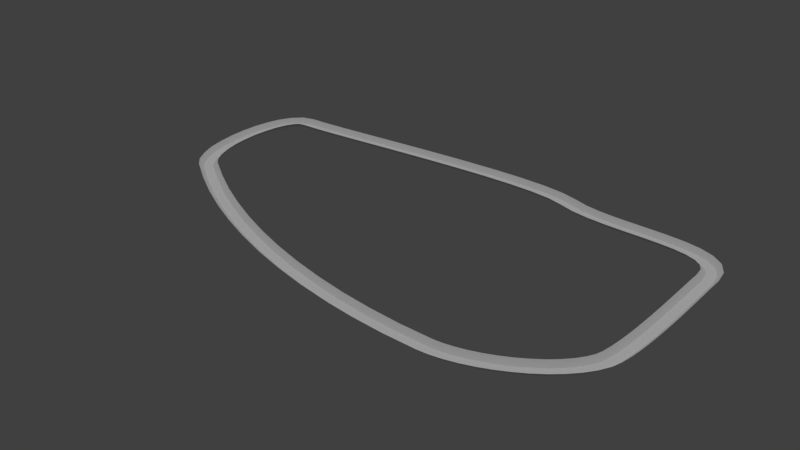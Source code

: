 # Source: newtrack2.blend  (saved by Blender 2.78.0; exported with 4.5.12 LTS)
import bpy
from mathutils import Matrix  # noqa: F401  (used for matrix-valued properties, if any)

bpy.ops.wm.read_factory_settings(use_empty=True)
scene = bpy.context.scene
scene.name = 'Scene'

# ---- collections
col_collection_1 = bpy.data.collections.new('Collection 1'); scene.collection.children.link(col_collection_1)
col_collection_2 = bpy.data.collections.new('Collection 2'); scene.collection.children.link(col_collection_2)
col_collection_2.hide_render = True
col_collection_2.hide_viewport = True
col_collection_3 = bpy.data.collections.new('Collection 3'); scene.collection.children.link(col_collection_3)
col_collection_3.hide_render = True
col_collection_3.hide_viewport = True

# ---- materials (node trees are filled in below, after node groups)
mat_material = bpy.data.materials.new('Material')
mat_material.alpha_threshold = 0.0
mat_material.use_transparent_shadow = False
mat_material.roughness = 0.5
mat_material.specular_intensity = 1.0

# ---- material node trees

# ---- world
world_world = bpy.data.worlds.new('World'); scene.world = world_world
world_world.color = (0.05088, 0.05088, 0.05088)
world_world.use_sun_shadow = False
world_world.sun_shadow_jitter_overblur = 0.0
world_world.cycles.sampling_method = 'MANUAL'

# ---- lights
light_hemi = bpy.data.lights.new('Hemi', 'SUN')
light_hemi.transmission_factor = 0.0
light_hemi.angle = 0.1993
light_hemi.energy = 1.0
light_hemi.shadow_buffer_clip_start = 0.5
light_hemi.shadow_soft_size = 0.1
light_hemi.shadow_cascade_max_distance = 1000.0

# ---- meshes
me_mesh = bpy.data.meshes.new('Mesh')
me_mesh.from_pydata([(0.005859, 0.154, 9.313e-10), (-0.01406, 0.1522, 1.863e-09), (0.0006776, 0.185, 0.0), (-0.01806, 0.178, 1.863e-09), (-0.01434, 0.2093, 0.0), (-0.029, 0.1956, 0.0), (-0.03716, 0.226, 3.725e-09), (-0.04656, 0.2083, 1.863e-09), (-0.06548, 0.2363, 0.0), (-0.0707, 0.217, 9.313e-10), (-0.09789, 0.2422, 9.313e-10), (-0.1005, 0.2224, 0.0), (-0.1334, 0.245, 3.725e-09), (-0.1345, 0.2251, -1.863e-09), (-0.171, 0.2462, 1.863e-09), (-0.1714, 0.2262, 1.863e-09), (-0.2095, 0.2467, 9.313e-10), (-0.21, 0.2267, 0.0), (-0.248, 0.2479, 9.313e-10), (-0.2491, 0.228, 9.313e-10), (-0.285, 0.2509, 1.863e-09), (-0.2874, 0.231, 1.863e-09), (-0.3194, 0.2566, 0.0), (-0.324, 0.2371, 1.863e-09), (-0.351, 0.2665, 1.863e-09), (-0.3565, 0.2473, -1.863e-09), (-0.3869, 0.276, 1.863e-09), (-0.3906, 0.2564, 1.863e-09), (-0.4352, 0.2813, 1.863e-09), (-0.4365, 0.2613, 1.863e-09), (-0.4927, 0.2829, 0.0), (-0.4928, 0.2629, 0.0), (-0.5574, 0.2816, 0.0), (-0.5566, 0.2616, 2.794e-09), (-0.6268, 0.278, 1.863e-09), (-0.6256, 0.258, 0.0), (-0.6988, 0.2728, 3.725e-09), (-0.6973, 0.2528, -1.863e-09), (-0.7709, 0.2666, 2.794e-09), (-0.7692, 0.2467, 0.0), (-0.8408, 0.2601, 9.313e-10), (-0.8389, 0.2402, 0.0), (-0.906, 0.2539, -9.313e-10), (-0.9042, 0.234, 3.725e-09), (-0.9641, 0.2487, 1.863e-09), (-0.9625, 0.2288, 1.863e-09), (-1.013, 0.2451, 1.863e-09), (-1.012, 0.2252, 0.0), (-1.051, 0.2437, 0.0), (-1.048, 0.2239, 1.863e-09), (-1.072, 0.2375, 1.863e-09), (-1.062, 0.2201, 2.794e-09), (-1.089, 0.2209, 1.863e-09), (-1.073, 0.2089, 3.725e-09), (-1.102, 0.1973, 3.725e-09), (-1.083, 0.1898, 9.313e-10), (-1.11, 0.1686, 9.313e-10), (-1.091, 0.1642, 9.313e-10), (-1.115, 0.136, 1.863e-09), (-1.095, 0.134, 2.794e-09), (-1.117, 0.1009, 0.0), (-1.097, 0.1009, 1.863e-09), (-1.115, 0.06469, 1.863e-09), (-1.095, 0.0665, 2.794e-09), (-1.11, 0.02885, -9.313e-10), (-1.091, 0.03258, 9.313e-10), (-1.102, -0.005165, -1.863e-09), (-1.083, 0.0007718, 9.313e-10), (-1.09, -0.03594, 1.863e-09), (-1.072, -0.02725, 2.794e-09), (-1.075, -0.06204, 1.863e-09), (-1.059, -0.04979, 2.794e-09), (-1.056, -0.0813, 0.0), (-1.043, -0.06589, 9.313e-10), (-0.9969, -0.1212, 9.313e-10), (-0.9861, -0.1043, 1.863e-09), (-0.9362, -0.1576, 0.0), (-0.9264, -0.1402, 2.794e-09), (-0.8733, -0.1908, 1.863e-09), (-0.8644, -0.1729, 2.794e-09), (-0.8085, -0.2208, 0.0), (-0.8006, -0.2025, 9.313e-10), (-0.7421, -0.2476, 9.313e-10), (-0.7351, -0.2288, 9.313e-10), (-0.6743, -0.2709, 9.313e-10), (-0.6682, -0.2519, -9.313e-10), (-0.6054, -0.2909, 1.863e-09), (-0.6003, -0.2716, 0.0), (-0.5356, -0.3074, -1.863e-09), (-0.5315, -0.2878, 1.863e-09), (-0.4654, -0.3203, 0.0), (-0.4622, -0.3006, 1.863e-09), (-0.3948, -0.3297, 0.0), (-0.3927, -0.3098, 2.794e-09), (-0.3242, -0.3353, -9.313e-10), (-0.3231, -0.3153, 1.863e-09), (-0.2537, -0.3372, 1.863e-09), (-0.254, -0.3172, 0.0), (-0.231, -0.3358, 1.863e-09), (-0.2333, -0.3159, 9.313e-10), (-0.207, -0.3318, 9.313e-10), (-0.2112, -0.3123, 9.313e-10), (-0.1824, -0.3254, 1.863e-09), (-0.1881, -0.3063, 2.794e-09), (-0.1574, -0.3168, 0.0), (-0.1646, -0.2982, 2.794e-09), (-0.1327, -0.3062, 2.794e-09), (-0.1412, -0.2882, 1.863e-09), (-0.1086, -0.2938, 9.313e-10), (-0.1184, -0.2764, 9.313e-10), (-0.0855, -0.2797, 2.794e-09), (-0.0966, -0.2631, 2.794e-09), (-0.06396, -0.2641, -9.313e-10), (-0.07641, -0.2484, 3.725e-09), (-0.04441, -0.247, 0.0), (-0.0583, -0.2326, 1.863e-09), (-0.02732, -0.2288, 1.863e-09), (-0.04273, -0.216, 2.794e-09), (-0.01317, -0.2093, 0.0), (-0.03018, -0.1988, 0.0), (-0.002496, -0.1887, 0.0), (-0.02108, -0.1813, 0.0), (0.002759, -0.1704, 1.863e-09), (-0.01679, -0.1662, 1.863e-09), (0.006356, -0.1467, 0.0), (-0.01351, -0.1444, 1.863e-09), (0.008678, -0.1185, 9.313e-10), (-0.01128, -0.1173, 1.863e-09), (0.009982, -0.08681, 2.794e-09), (-0.01001, -0.08625, 1.863e-09), (0.01046, -0.05276, 3.725e-09), (-0.009536, -0.05266, 1.863e-09), (0.01031, -0.01749, -9.313e-10), (-0.009692, -0.01771, 0.0), (0.00969, 0.01782, 0.0), (-0.0103, 0.01738, -1.863e-09), (0.008791, 0.05198, -9.313e-10), (-0.0112, 0.05141, 3.725e-09), (0.007786, 0.08381, -1.863e-09), (-0.0122, 0.08317, 1.863e-09), (0.006852, 0.1121, 1.863e-09), (-0.01314, 0.1115, 1.863e-09), (0.006164, 0.1356, 0.0), (-0.01383, 0.1352, 1.863e-09)], [], [(0, 3, 1), (3, 4, 5), (5, 6, 7), (7, 8, 9), (9, 10, 11), (11, 12, 13), (13, 14, 15), (15, 16, 17), (17, 18, 19), (19, 20, 21), (21, 22, 23), (22, 25, 23), (24, 27, 25), (27, 28, 29), (29, 30, 31), (31, 32, 33), (33, 34, 35), (35, 36, 37), (37, 38, 39), (39, 40, 41), (41, 42, 43), (43, 44, 45), (45, 46, 47), (46, 49, 47), (48, 51, 49), (51, 52, 53), (53, 54, 55), (55, 56, 57), (57, 58, 59), (59, 60, 61), (61, 62, 63), (62, 65, 63), (64, 67, 65), (66, 69, 67), (68, 71, 69), (71, 72, 73), (73, 74, 75), (75, 76, 77), (77, 78, 79), (79, 80, 81), (81, 82, 83), (83, 84, 85), (85, 86, 87), (86, 89, 87), (88, 91, 89), (90, 93, 91), (92, 95, 93), (94, 97, 95), (96, 99, 97), (99, 100, 101), (101, 102, 103), (103, 104, 105), (105, 106, 107), (106, 109, 107), (108, 111, 109), (110, 113, 111), (112, 115, 113), (114, 117, 115), (116, 119, 117), (118, 121, 119), (121, 122, 123), (123, 124, 125), (125, 126, 127), (127, 128, 129), (129, 130, 131), (131, 132, 133), (133, 134, 135), (135, 136, 137), (137, 138, 139), (139, 140, 141), (141, 142, 143), (142, 1, 143), (0, 2, 3), (3, 2, 4), (5, 4, 6), (7, 6, 8), (9, 8, 10), (11, 10, 12), (13, 12, 14), (15, 14, 16), (17, 16, 18), (19, 18, 20), (21, 20, 22), (22, 24, 25), (24, 26, 27), (27, 26, 28), (29, 28, 30), (31, 30, 32), (33, 32, 34), (35, 34, 36), (37, 36, 38), (39, 38, 40), (41, 40, 42), (43, 42, 44), (45, 44, 46), (46, 48, 49), (48, 50, 51), (51, 50, 52), (53, 52, 54), (55, 54, 56), (57, 56, 58), (59, 58, 60), (61, 60, 62), (62, 64, 65), (64, 66, 67), (66, 68, 69), (68, 70, 71), (71, 70, 72), (73, 72, 74), (75, 74, 76), (77, 76, 78), (79, 78, 80), (81, 80, 82), (83, 82, 84), (85, 84, 86), (86, 88, 89), (88, 90, 91), (90, 92, 93), (92, 94, 95), (94, 96, 97), (96, 98, 99), (99, 98, 100), (101, 100, 102), (103, 102, 104), (105, 104, 106), (106, 108, 109), (108, 110, 111), (110, 112, 113), (112, 114, 115), (114, 116, 117), (116, 118, 119), (118, 120, 121), (121, 120, 122), (123, 122, 124), (125, 124, 126), (127, 126, 128), (129, 128, 130), (131, 130, 132), (133, 132, 134), (135, 134, 136), (137, 136, 138), (139, 138, 140), (141, 140, 142), (142, 0, 1)])
me_mesh.polygons.foreach_set('use_smooth', [True] * 144)
_uv = me_mesh.uv_layers.new(name='UVMap')
_uv.uv.foreach_set('vector', [9.558, 3.435, 9.17, 3.824, 9.235, 3.406, 9.17, 3.824, 9.231, 4.33, 8.993, 4.11, 8.993, 4.11, 8.861, 4.601, 8.709, 4.315, 8.709, 4.315, 8.402, 4.769, 8.317, 4.456, 8.317, 4.456, 7.877, 4.864, 7.835, 4.543, 7.835, 4.543, 7.302, 4.91, 7.284, 4.586, 7.284, 4.586, 6.693, 4.928, 6.686, 4.604, 6.686, 4.604, 6.068, 4.937, 6.06, 4.613, 6.06, 4.613, 5.446, 4.957, 5.428, 4.633, 5.428, 4.633, 4.846, 5.004, 4.806, 4.683, 4.806, 4.683, 4.289, 5.097, 4.214, 4.782, 4.289, 5.097, 3.686, 4.946, 4.214, 4.782, 3.776, 5.257, 3.135, 5.093, 3.686, 4.946, 3.135, 5.093, 2.412, 5.497, 2.39, 5.174, 2.39, 5.174, 1.48, 5.523, 1.479, 5.199, 1.479, 5.199, 0.433, 5.502, 0.4447, 5.178, 0.4447, 5.178, -0.6929, 5.443, -0.6728, 5.12, -0.6728, 5.12, -1.859, 5.359, -1.834, 5.036, -1.834, 5.036, -3.027, 5.259, -2.999, 4.936, -2.999, 4.936, -4.159, 5.154, -4.129, 4.831, -4.129, 4.831, -5.216, 5.054, -5.186, 4.731, -5.186, 4.731, -6.157, 4.969, -6.131, 4.646, -6.131, 4.646, -6.945, 4.911, -6.927, 4.588, -6.945, 4.911, -7.511, 4.568, -6.927, 4.588, -7.562, 4.888, -7.741, 4.507, -7.511, 4.568, -7.741, 4.507, -8.185, 4.518, -7.926, 4.324, -7.926, 4.324, -8.387, 4.137, -8.087, 4.015, -8.087, 4.015, -8.525, 3.671, -8.208, 3.601, -8.208, 3.601, -8.606, 3.143, -8.283, 3.111, -8.283, 3.111, -8.632, 2.574, -8.308, 2.574, -8.308, 2.574, -8.606, 1.988, -8.283, 2.017, -8.606, 1.988, -8.207, 1.468, -8.283, 2.017, -8.526, 1.407, -8.082, 0.9524, -8.207, 1.468, -8.392, 0.8562, -7.909, 0.4985, -8.082, 0.9524, -8.201, 0.3577, -7.694, 0.1333, -7.909, 0.4985, -7.694, 0.1333, -7.64, -0.3772, -7.433, -0.1277, -7.433, -0.1277, -6.688, -1.024, -6.514, -0.7505, -6.514, -0.7505, -5.705, -1.613, -5.546, -1.331, -5.546, -1.331, -4.686, -2.152, -4.542, -1.861, -4.542, -1.861, -3.636, -2.638, -3.508, -2.341, -3.508, -2.341, -2.56, -3.071, -2.447, -2.767, -2.447, -2.767, -1.461, -3.45, -1.363, -3.141, -1.363, -3.141, -0.3451, -3.773, -0.2627, -3.46, -0.3451, -3.773, 0.8513, -3.723, -0.2627, -3.46, 0.7847, -4.04, 1.974, -3.93, 0.8513, -3.723, 1.923, -4.25, 3.101, -4.079, 1.974, -3.93, 3.067, -4.401, 4.228, -4.169, 3.101, -4.079, 4.21, -4.492, 5.347, -4.199, 4.228, -4.169, 5.353, -4.523, 5.684, -4.179, 5.347, -4.199, 5.684, -4.179, 6.109, -4.436, 6.041, -4.119, 6.041, -4.119, 6.508, -4.332, 6.415, -4.022, 6.415, -4.022, 6.912, -4.193, 6.796, -3.891, 6.796, -3.891, 7.313, -4.022, 7.175, -3.729, 7.313, -4.022, 7.545, -3.538, 7.175, -3.729, 7.704, -3.82, 7.898, -3.322, 7.545, -3.538, 8.078, -3.592, 8.225, -3.085, 7.898, -3.322, 8.427, -3.338, 8.518, -2.829, 8.225, -3.085, 8.743, -3.063, 8.771, -2.56, 8.518, -2.829, 9.02, -2.766, 8.974, -2.281, 8.771, -2.56, 9.249, -2.451, 9.121, -1.998, 8.974, -2.281, 9.121, -1.998, 9.508, -1.821, 9.191, -1.753, 9.191, -1.753, 9.566, -1.437, 9.244, -1.399, 9.244, -1.399, 9.603, -0.9797, 9.28, -0.9597, 9.28, -0.9597, 9.625, -0.4664, 9.301, -0.4575, 9.301, -0.4575, 9.632, 0.08519, 9.308, 0.08676, 9.308, 0.08676, 9.63, 0.6565, 9.306, 0.653, 9.306, 0.653, 9.62, 1.229, 9.296, 1.222, 9.296, 1.222, 9.605, 1.782, 9.281, 1.773, 9.281, 1.773, 9.589, 2.298, 9.265, 2.287, 9.265, 2.287, 9.574, 2.756, 9.25, 2.746, 9.25, 2.746, 9.563, 3.137, 9.239, 3.13, 9.563, 3.137, 9.235, 3.406, 9.239, 3.13, 9.558, 3.435, 9.474, 3.937, 9.17, 3.824, 9.17, 3.824, 9.474, 3.937, 9.231, 4.33, 8.993, 4.11, 9.231, 4.33, 8.861, 4.601, 8.709, 4.315, 8.861, 4.601, 8.402, 4.769, 8.317, 4.456, 8.402, 4.769, 7.877, 4.864, 7.835, 4.543, 7.877, 4.864, 7.302, 4.91, 7.284, 4.586, 7.302, 4.91, 6.693, 4.928, 6.686, 4.604, 6.693, 4.928, 6.068, 4.937, 6.06, 4.613, 6.068, 4.937, 5.446, 4.957, 5.428, 4.633, 5.446, 4.957, 4.846, 5.004, 4.806, 4.683, 4.846, 5.004, 4.289, 5.097, 4.289, 5.097, 3.776, 5.257, 3.686, 4.946, 3.776, 5.257, 3.195, 5.412, 3.135, 5.093, 3.135, 5.093, 3.195, 5.412, 2.412, 5.497, 2.39, 5.174, 2.412, 5.497, 1.48, 5.523, 1.479, 5.199, 1.48, 5.523, 0.433, 5.502, 0.4447, 5.178, 0.433, 5.502, -0.6929, 5.443, -0.6728, 5.12, -0.6929, 5.443, -1.859, 5.359, -1.834, 5.036, -1.859, 5.359, -3.027, 5.259, -2.999, 4.936, -3.027, 5.259, -4.159, 5.154, -4.129, 4.831, -4.159, 5.154, -5.216, 5.054, -5.186, 4.731, -5.216, 5.054, -6.157, 4.969, -6.131, 4.646, -6.157, 4.969, -6.945, 4.911, -6.945, 4.911, -7.562, 4.888, -7.511, 4.568, -7.562, 4.888, -7.903, 4.787, -7.741, 4.507, -7.741, 4.507, -7.903, 4.787, -8.185, 4.518, -7.926, 4.324, -8.185, 4.518, -8.387, 4.137, -8.087, 4.015, -8.387, 4.137, -8.525, 3.671, -8.208, 3.601, -8.525, 3.671, -8.606, 3.143, -8.283, 3.111, -8.606, 3.143, -8.632, 2.574, -8.308, 2.574, -8.632, 2.574, -8.606, 1.988, -8.606, 1.988, -8.526, 1.407, -8.207, 1.468, -8.526, 1.407, -8.392, 0.8562, -8.082, 0.9524, -8.392, 0.8562, -8.201, 0.3577, -7.909, 0.4985, -8.201, 0.3577, -7.95, -0.06515, -7.694, 0.1333, -7.694, 0.1333, -7.95, -0.06515, -7.64, -0.3772, -7.433, -0.1277, -7.64, -0.3772, -6.688, -1.024, -6.514, -0.7505, -6.688, -1.024, -5.705, -1.613, -5.546, -1.331, -5.705, -1.613, -4.686, -2.152, -4.542, -1.861, -4.686, -2.152, -3.636, -2.638, -3.508, -2.341, -3.636, -2.638, -2.56, -3.071, -2.447, -2.767, -2.56, -3.071, -1.461, -3.45, -1.363, -3.141, -1.461, -3.45, -0.3451, -3.773, -0.3451, -3.773, 0.7847, -4.04, 0.8513, -3.723, 0.7847, -4.04, 1.923, -4.25, 1.974, -3.93, 1.923, -4.25, 3.067, -4.401, 3.101, -4.079, 3.067, -4.401, 4.21, -4.492, 4.228, -4.169, 4.21, -4.492, 5.353, -4.523, 5.347, -4.199, 5.353, -4.523, 5.72, -4.501, 5.684, -4.179, 5.684, -4.179, 5.72, -4.501, 6.109, -4.436, 6.041, -4.119, 6.109, -4.436, 6.508, -4.332, 6.415, -4.022, 6.508, -4.332, 6.912, -4.193, 6.796, -3.891, 6.912, -4.193, 7.313, -4.022, 7.313, -4.022, 7.704, -3.82, 7.545, -3.538, 7.704, -3.82, 8.078, -3.592, 7.898, -3.322, 8.078, -3.592, 8.427, -3.338, 8.225, -3.085, 8.427, -3.338, 8.743, -3.063, 8.518, -2.829, 8.743, -3.063, 9.02, -2.766, 8.771, -2.56, 9.02, -2.766, 9.249, -2.451, 8.974, -2.281, 9.249, -2.451, 9.422, -2.118, 9.121, -1.998, 9.121, -1.998, 9.422, -2.118, 9.508, -1.821, 9.191, -1.753, 9.508, -1.821, 9.566, -1.437, 9.244, -1.399, 9.566, -1.437, 9.603, -0.9797, 9.28, -0.9597, 9.603, -0.9797, 9.625, -0.4664, 9.301, -0.4575, 9.625, -0.4664, 9.632, 0.08519, 9.308, 0.08676, 9.632, 0.08519, 9.63, 0.6565, 9.306, 0.653, 9.63, 0.6565, 9.62, 1.229, 9.296, 1.222, 9.62, 1.229, 9.605, 1.782, 9.281, 1.773, 9.605, 1.782, 9.589, 2.298, 9.265, 2.287, 9.589, 2.298, 9.574, 2.756, 9.25, 2.746, 9.574, 2.756, 9.563, 3.137, 9.563, 3.137, 9.558, 3.435, 9.235, 3.406])
me_mesh.materials.append(mat_material)
me_mesh.use_remesh_preserve_volume = False
me_mesh.use_remesh_preserve_attributes = False
me_mesh.use_mirror_vertex_groups = False
me_mesh.update()
me_mesh_001 = bpy.data.meshes.new('Mesh.001')
me_mesh_001.from_pydata([(0.01582, 0.1549, 0.0098), (0.005859, 0.154, -0.0001998), (0.01005, 0.1885, 0.0098), (0.0006776, 0.185, -0.0001998), (-0.007012, 0.2161, 0.0098), (-0.01434, 0.2093, -0.0001998), (-0.03246, 0.2348, 0.0098), (-0.03716, 0.226, -0.0001998), (-0.06287, 0.246, 0.0098), (-0.06548, 0.2363, -0.0001998), (-0.0966, 0.2521, 0.0098), (-0.09789, 0.2422, -0.0001998), (-0.1328, 0.255, 0.0098), (-0.1334, 0.245, -0.0001998), (-0.1707, 0.2562, 0.0098), (-0.171, 0.2462, -0.0001998), (-0.2093, 0.2567, 0.0098), (-0.2095, 0.2467, -0.0001998), (-0.2474, 0.2579, 0.0098), (-0.248, 0.2479, -0.0001998), (-0.2838, 0.2608, 0.0098), (-0.285, 0.2509, -0.0001998), (-0.317, 0.2663, 0.0098), (-0.3194, 0.2566, -0.0001998), (-0.3482, 0.2761, 0.0098), (-0.351, 0.2665, -0.0001998), (-0.3851, 0.2858, 0.0098), (-0.3869, 0.276, -0.0001998), (-0.4345, 0.2913, 0.0098), (-0.4352, 0.2813, -0.0001998), (-0.4927, 0.2929, 0.0098), (-0.4927, 0.2829, -0.0001998), (-0.5577, 0.2916, 0.0098), (-0.5574, 0.2816, -0.0001998), (-0.6275, 0.2879, 0.0098), (-0.6268, 0.278, -0.0001998), (-0.6996, 0.2827, 0.0098), (-0.6988, 0.2728, -0.0001998), (-0.7718, 0.2765, 0.0098), (-0.7709, 0.2666, -0.0001998), (-0.8417, 0.27, 0.0098), (-0.8408, 0.2601, -0.0001998), (-0.9069, 0.2639, 0.0098), (-0.906, 0.2539, -0.0001998), (-0.9649, 0.2587, 0.0098), (-0.9641, 0.2487, -0.0001998), (-1.013, 0.2551, 0.0098), (-1.013, 0.2451, -0.0001998), (-1.052, 0.2536, 0.0098), (-1.051, 0.2437, -0.0001998), (-1.077, 0.2461, 0.0098), (-1.072, 0.2375, -0.0001998), (-1.097, 0.2269, 0.0098), (-1.089, 0.2209, -0.0001998), (-1.111, 0.2011, 0.0098), (-1.102, 0.1973, -0.0001998), (-1.12, 0.1708, 0.0098), (-1.11, 0.1686, -0.0001998), (-1.125, 0.137, 0.0098), (-1.115, 0.136, -0.0001998), (-1.127, 0.1009, 0.0098), (-1.117, 0.1009, -0.0001998), (-1.125, 0.06378, 0.0098), (-1.115, 0.06469, -0.0001998), (-1.12, 0.02699, 0.0098), (-1.11, 0.02885, -0.0001998), (-1.112, -0.008134, 0.0098), (-1.102, -0.005165, -0.0001998), (-1.099, -0.04028, 0.0098), (-1.09, -0.03594, -0.0001998), (-1.083, -0.06816, 0.0098), (-1.075, -0.06204, -0.0001998), (-1.062, -0.089, 0.0098), (-1.056, -0.0813, -0.0001998), (-1.002, -0.1296, 0.0098), (-0.9969, -0.1212, -0.0001998), (-0.9411, -0.1663, 0.0098), (-0.9362, -0.1576, -0.0001998), (-0.8778, -0.1998, 0.0098), (-0.8733, -0.1908, -0.0001998), (-0.8125, -0.23, 0.0098), (-0.8085, -0.2208, -0.0001998), (-0.7456, -0.2569, 0.0098), (-0.7421, -0.2476, -0.0001998), (-0.6773, -0.2805, 0.0098), (-0.6743, -0.2709, -0.0001998), (-0.6079, -0.3006, 0.0098), (-0.6054, -0.2909, -0.0001998), (-0.5377, -0.3172, 0.0098), (-0.5356, -0.3074, -0.0001998), (-0.4669, -0.3302, 0.0098), (-0.4654, -0.3203, -0.0001998), (-0.3958, -0.3396, 0.0098), (-0.3948, -0.3297, -0.0001998), (-0.3247, -0.3453, 0.0098), (-0.3242, -0.3353, -0.0001998), (-0.2535, -0.3472, 0.0098), (-0.2537, -0.3372, -0.0001998), (-0.2299, -0.3458, 0.0098), (-0.231, -0.3358, -0.0001998), (-0.205, -0.3416, 0.0098), (-0.207, -0.3318, -0.0001998), (-0.1795, -0.335, 0.0098), (-0.1824, -0.3254, -0.0001998), (-0.1538, -0.3262, 0.0098), (-0.1574, -0.3168, -0.0001998), (-0.1284, -0.3153, 0.0098), (-0.1327, -0.3062, -0.0001998), (-0.1037, -0.3025, 0.0098), (-0.1086, -0.2938, -0.0001998), (-0.07994, -0.288, 0.0098), (-0.0855, -0.2797, -0.0001998), (-0.05773, -0.2719, 0.0098), (-0.06396, -0.2641, -0.0001998), (-0.03747, -0.2542, 0.0098), (-0.04441, -0.247, -0.0001998), (-0.01961, -0.2351, 0.0098), (-0.02732, -0.2288, -0.0001998), (-0.004672, -0.2146, 0.0098), (-0.01317, -0.2093, -0.0001998), (0.006796, -0.1924, 0.0098), (-0.002496, -0.1887, -0.0001998), (0.01253, -0.1726, 0.0098), (0.002759, -0.1704, -0.0001998), (0.01629, -0.1478, 0.0098), (0.006356, -0.1467, -0.0001998), (0.01866, -0.1191, 0.0098), (0.008678, -0.1185, -0.0001998), (0.01998, -0.08708, 0.0098), (0.009982, -0.08681, -0.0001998), (0.02046, -0.0528, 0.0098), (0.01046, -0.05276, -0.0001998), (0.02031, -0.01738, 0.0098), (0.01031, -0.01749, -0.0001998), (0.01969, 0.01804, 0.0098), (0.00969, 0.01782, -0.0001998), (0.01879, 0.05227, 0.0098), (0.008791, 0.05198, -0.0001998), (0.01778, 0.08413, 0.0098), (0.007786, 0.08381, -0.0001998), (0.01685, 0.1124, 0.0098), (0.006852, 0.1121, -0.0001998), (0.01616, 0.1358, 0.0098), (0.006164, 0.1356, -0.0001998), (-0.01406, 0.1522, -0.0001998), (-0.02403, 0.1514, 0.0098), (-0.01806, 0.178, -0.0001998), (-0.02743, 0.1745, 0.0098), (-0.029, 0.1956, -0.0001998), (-0.03633, 0.1888, 0.0098), (-0.04656, 0.2083, -0.0001998), (-0.05126, 0.1995, 0.0098), (-0.0707, 0.217, -0.0001998), (-0.0733, 0.2074, 0.0098), (-0.1005, 0.2224, -0.0001998), (-0.1017, 0.2125, 0.0098), (-0.1345, 0.2251, -0.0001998), (-0.135, 0.2151, 0.0098), (-0.1714, 0.2262, -0.0001998), (-0.1716, 0.2162, 0.0098), (-0.21, 0.2267, -0.0001998), (-0.2102, 0.2167, 0.0098), (-0.2491, 0.228, -0.0001998), (-0.2496, 0.218, 0.0098), (-0.2874, 0.231, -0.0001998), (-0.2886, 0.2211, 0.0098), (-0.324, 0.2371, -0.0001998), (-0.3263, 0.2274, 0.0098), (-0.3565, 0.2473, -0.0001998), (-0.3593, 0.2376, 0.0098), (-0.3906, 0.2564, -0.0001998), (-0.3924, 0.2465, 0.0098), (-0.4365, 0.2613, -0.0001998), (-0.4372, 0.2514, 0.0098), (-0.4928, 0.2629, -0.0001998), (-0.4928, 0.2529, 0.0098), (-0.5566, 0.2616, -0.0001998), (-0.5563, 0.2516, 0.0098), (-0.6256, 0.258, -0.0001998), (-0.625, 0.248, 0.0098), (-0.6973, 0.2528, -0.0001998), (-0.6965, 0.2428, 0.0098), (-0.7692, 0.2467, -0.0001998), (-0.7683, 0.2367, 0.0098), (-0.8389, 0.2402, -0.0001998), (-0.838, 0.2302, 0.0098), (-0.9042, 0.234, -0.0001998), (-0.9033, 0.224, 0.0098), (-0.9625, 0.2288, -0.0001998), (-0.9617, 0.2188, 0.0098), (-1.012, 0.2252, -0.0001998), (-1.011, 0.2152, 0.0098), (-1.048, 0.2239, -0.0001998), (-1.046, 0.214, 0.0098), (-1.062, 0.2201, -0.0001998), (-1.057, 0.2115, 0.0098), (-1.073, 0.2089, -0.0001998), (-1.065, 0.2029, 0.0098), (-1.083, 0.1898, -0.0001998), (-1.074, 0.186, 0.0098), (-1.091, 0.1642, -0.0001998), (-1.081, 0.1621, 0.0098), (-1.095, 0.134, -0.0001998), (-1.085, 0.133, 0.0098), (-1.097, 0.1009, -0.0001998), (-1.087, 0.1009, 0.0098), (-1.095, 0.0665, -0.0001998), (-1.085, 0.06741, 0.0098), (-1.091, 0.03258, -0.0001998), (-1.081, 0.03445, 0.0098), (-1.083, 0.0007718, -0.0001998), (-1.073, 0.00374, 0.0098), (-1.072, -0.02725, -0.0001998), (-1.063, -0.0229, 0.0098), (-1.059, -0.04979, -0.0001998), (-1.051, -0.04366, 0.0098), (-1.043, -0.06589, -0.0001998), (-1.037, -0.05819, 0.0098), (-0.9861, -0.1043, -0.0001998), (-0.9807, -0.09591, 0.0098), (-0.9264, -0.1402, -0.0001998), (-0.9215, -0.1315, 0.0098), (-0.8644, -0.1729, -0.0001998), (-0.86, -0.1639, 0.0098), (-0.8006, -0.2025, -0.0001998), (-0.7966, -0.1933, 0.0098), (-0.7351, -0.2288, -0.0001998), (-0.7316, -0.2195, 0.0098), (-0.6682, -0.2519, -0.0001998), (-0.6652, -0.2424, 0.0098), (-0.6003, -0.2716, -0.0001998), (-0.5978, -0.2619, 0.0098), (-0.5315, -0.2878, -0.0001998), (-0.5295, -0.278, 0.0098), (-0.4622, -0.3006, -0.0001998), (-0.4607, -0.2907, 0.0098), (-0.3927, -0.3098, -0.0001998), (-0.3916, -0.2998, 0.0098), (-0.3231, -0.3153, -0.0001998), (-0.3226, -0.3053, 0.0098), (-0.254, -0.3172, -0.0001998), (-0.2542, -0.3072, 0.0098), (-0.2333, -0.3159, -0.0001998), (-0.2344, -0.306, 0.0098), (-0.2112, -0.3123, -0.0001998), (-0.2133, -0.3025, 0.0098), (-0.1881, -0.3063, -0.0001998), (-0.191, -0.2967, 0.0098), (-0.1646, -0.2982, -0.0001998), (-0.1682, -0.2889, 0.0098), (-0.1412, -0.2882, -0.0001998), (-0.1455, -0.2791, 0.0098), (-0.1184, -0.2764, -0.0001998), (-0.1233, -0.2677, 0.0098), (-0.0966, -0.2631, -0.0001998), (-0.1022, -0.2547, 0.0098), (-0.07641, -0.2484, -0.0001998), (-0.08264, -0.2406, 0.0098), (-0.0583, -0.2326, -0.0001998), (-0.06524, -0.2255, 0.0098), (-0.04273, -0.216, -0.0001998), (-0.05044, -0.2097, 0.0098), (-0.03018, -0.1988, -0.0001998), (-0.03868, -0.1935, 0.0098), (-0.02108, -0.1813, -0.0001998), (-0.03037, -0.1776, 0.0098), (-0.01679, -0.1662, -0.0001998), (-0.02656, -0.1641, 0.0098), (-0.01351, -0.1444, -0.0001998), (-0.02344, -0.1432, 0.0098), (-0.01128, -0.1173, -0.0001998), (-0.02126, -0.1166, 0.0098), (-0.01001, -0.08625, -0.0001998), (-0.02001, -0.08598, 0.0098), (-0.009536, -0.05266, -0.0001998), (-0.01954, -0.05261, 0.0098), (-0.009692, -0.01771, -0.0001998), (-0.01969, -0.01782, 0.0098), (-0.0103, 0.01738, -0.0001998), (-0.0203, 0.01716, 0.0098), (-0.0112, 0.05141, -0.0001998), (-0.0212, 0.05112, 0.0098), (-0.0122, 0.08317, -0.0001998), (-0.0222, 0.08284, 0.0098), (-0.01314, 0.1115, -0.0001998), (-0.02313, 0.1112, 0.0098), (-0.01383, 0.1352, -0.0001998), (-0.02383, 0.1349, 0.0098)], [], [(0, 3, 1), (3, 4, 5), (5, 6, 7), (7, 8, 9), (9, 10, 11), (11, 12, 13), (13, 14, 15), (15, 16, 17), (17, 18, 19), (19, 20, 21), (21, 22, 23), (22, 25, 23), (24, 27, 25), (27, 28, 29), (29, 30, 31), (31, 32, 33), (33, 34, 35), (35, 36, 37), (37, 38, 39), (39, 40, 41), (41, 42, 43), (43, 44, 45), (45, 46, 47), (46, 49, 47), (48, 51, 49), (51, 52, 53), (53, 54, 55), (55, 56, 57), (57, 58, 59), (59, 60, 61), (61, 62, 63), (62, 65, 63), (64, 67, 65), (66, 69, 67), (68, 71, 69), (71, 72, 73), (73, 74, 75), (75, 76, 77), (77, 78, 79), (79, 80, 81), (81, 82, 83), (83, 84, 85), (85, 86, 87), (86, 89, 87), (88, 91, 89), (90, 93, 91), (92, 95, 93), (94, 97, 95), (96, 99, 97), (99, 100, 101), (101, 102, 103), (103, 104, 105), (105, 106, 107), (106, 109, 107), (108, 111, 109), (110, 113, 111), (112, 115, 113), (114, 117, 115), (116, 119, 117), (118, 121, 119), (121, 122, 123), (123, 124, 125), (125, 126, 127), (127, 128, 129), (129, 130, 131), (131, 132, 133), (133, 134, 135), (135, 136, 137), (137, 138, 139), (139, 140, 141), (141, 142, 143), (142, 1, 143), (144, 147, 145), (147, 148, 149), (149, 150, 151), (151, 152, 153), (153, 154, 155), (155, 156, 157), (157, 158, 159), (159, 160, 161), (161, 162, 163), (163, 164, 165), (165, 166, 167), (166, 169, 167), (168, 171, 169), (171, 172, 173), (173, 174, 175), (175, 176, 177), (177, 178, 179), (179, 180, 181), (181, 182, 183), (183, 184, 185), (185, 186, 187), (187, 188, 189), (189, 190, 191), (190, 193, 191), (192, 195, 193), (195, 196, 197), (197, 198, 199), (199, 200, 201), (201, 202, 203), (203, 204, 205), (205, 206, 207), (206, 209, 207), (208, 211, 209), (210, 213, 211), (212, 215, 213), (215, 216, 217), (217, 218, 219), (219, 220, 221), (221, 222, 223), (223, 224, 225), (225, 226, 227), (227, 228, 229), (229, 230, 231), (230, 233, 231), (232, 235, 233), (234, 237, 235), (236, 239, 237), (238, 241, 239), (240, 243, 241), (243, 244, 245), (245, 246, 247), (247, 248, 249), (249, 250, 251), (250, 253, 251), (252, 255, 253), (254, 257, 255), (256, 259, 257), (258, 261, 259), (260, 263, 261), (262, 265, 263), (265, 266, 267), (267, 268, 269), (269, 270, 271), (271, 272, 273), (273, 274, 275), (275, 276, 277), (277, 278, 279), (279, 280, 281), (281, 282, 283), (283, 284, 285), (285, 286, 287), (286, 145, 287), (0, 2, 3), (3, 2, 4), (5, 4, 6), (7, 6, 8), (9, 8, 10), (11, 10, 12), (13, 12, 14), (15, 14, 16), (17, 16, 18), (19, 18, 20), (21, 20, 22), (22, 24, 25), (24, 26, 27), (27, 26, 28), (29, 28, 30), (31, 30, 32), (33, 32, 34), (35, 34, 36), (37, 36, 38), (39, 38, 40), (41, 40, 42), (43, 42, 44), (45, 44, 46), (46, 48, 49), (48, 50, 51), (51, 50, 52), (53, 52, 54), (55, 54, 56), (57, 56, 58), (59, 58, 60), (61, 60, 62), (62, 64, 65), (64, 66, 67), (66, 68, 69), (68, 70, 71), (71, 70, 72), (73, 72, 74), (75, 74, 76), (77, 76, 78), (79, 78, 80), (81, 80, 82), (83, 82, 84), (85, 84, 86), (86, 88, 89), (88, 90, 91), (90, 92, 93), (92, 94, 95), (94, 96, 97), (96, 98, 99), (99, 98, 100), (101, 100, 102), (103, 102, 104), (105, 104, 106), (106, 108, 109), (108, 110, 111), (110, 112, 113), (112, 114, 115), (114, 116, 117), (116, 118, 119), (118, 120, 121), (121, 120, 122), (123, 122, 124), (125, 124, 126), (127, 126, 128), (129, 128, 130), (131, 130, 132), (133, 132, 134), (135, 134, 136), (137, 136, 138), (139, 138, 140), (141, 140, 142), (142, 0, 1), (144, 146, 147), (147, 146, 148), (149, 148, 150), (151, 150, 152), (153, 152, 154), (155, 154, 156), (157, 156, 158), (159, 158, 160), (161, 160, 162), (163, 162, 164), (165, 164, 166), (166, 168, 169), (168, 170, 171), (171, 170, 172), (173, 172, 174), (175, 174, 176), (177, 176, 178), (179, 178, 180), (181, 180, 182), (183, 182, 184), (185, 184, 186), (187, 186, 188), (189, 188, 190), (190, 192, 193), (192, 194, 195), (195, 194, 196), (197, 196, 198), (199, 198, 200), (201, 200, 202), (203, 202, 204), (205, 204, 206), (206, 208, 209), (208, 210, 211), (210, 212, 213), (212, 214, 215), (215, 214, 216), (217, 216, 218), (219, 218, 220), (221, 220, 222), (223, 222, 224), (225, 224, 226), (227, 226, 228), (229, 228, 230), (230, 232, 233), (232, 234, 235), (234, 236, 237), (236, 238, 239), (238, 240, 241), (240, 242, 243), (243, 242, 244), (245, 244, 246), (247, 246, 248), (249, 248, 250), (250, 252, 253), (252, 254, 255), (254, 256, 257), (256, 258, 259), (258, 260, 261), (260, 262, 263), (262, 264, 265), (265, 264, 266), (267, 266, 268), (269, 268, 270), (271, 270, 272), (273, 272, 274), (275, 274, 276), (277, 276, 278), (279, 278, 280), (281, 280, 282), (283, 282, 284), (285, 284, 286), (286, 144, 145)])
me_mesh_001.polygons.foreach_set('use_smooth', [True] * 288)
_uv = me_mesh_001.uv_layers.new(name='UVMap')
_uv.uv.foreach_set('vector', [9.719, 3.449, 9.474, 3.937, 9.558, 3.435, 9.474, 3.937, 9.349, 4.44, 9.231, 4.33, 9.231, 4.33, 8.937, 4.744, 8.861, 4.601, 8.861, 4.601, 8.444, 4.925, 8.402, 4.769, 8.402, 4.769, 7.898, 5.025, 7.877, 4.864, 7.877, 4.864, 7.311, 5.072, 7.302, 4.91, 7.302, 4.91, 6.696, 5.09, 6.693, 4.928, 6.693, 4.928, 6.072, 5.099, 6.068, 4.937, 6.068, 4.937, 5.455, 5.118, 5.446, 4.957, 5.446, 4.957, 4.866, 5.165, 4.846, 5.004, 4.846, 5.004, 4.326, 5.255, 4.289, 5.097, 4.326, 5.255, 3.776, 5.257, 4.289, 5.097, 3.821, 5.413, 3.195, 5.412, 3.776, 5.257, 3.195, 5.412, 2.423, 5.659, 2.412, 5.497, 2.412, 5.497, 1.481, 5.685, 1.48, 5.523, 1.48, 5.523, 0.4271, 5.663, 0.433, 5.502, 0.433, 5.502, -0.7029, 5.605, -0.6929, 5.443, -0.6929, 5.443, -1.872, 5.52, -1.859, 5.359, -1.859, 5.359, -3.042, 5.42, -3.027, 5.259, -3.027, 5.259, -4.174, 5.315, -4.159, 5.154, -4.159, 5.154, -5.23, 5.215, -5.216, 5.054, -5.216, 5.054, -6.17, 5.131, -6.157, 4.969, -6.157, 4.969, -6.953, 5.073, -6.945, 4.911, -6.953, 5.073, -7.562, 4.888, -6.945, 4.911, -7.587, 5.048, -7.903, 4.787, -7.562, 4.888, -7.903, 4.787, -8.315, 4.616, -8.185, 4.518, -8.185, 4.518, -8.537, 4.198, -8.387, 4.137, -8.387, 4.137, -8.683, 3.707, -8.525, 3.671, -8.525, 3.671, -8.767, 3.159, -8.606, 3.143, -8.606, 3.143, -8.794, 2.574, -8.632, 2.574, -8.632, 2.574, -8.767, 1.973, -8.606, 1.988, -8.767, 1.973, -8.526, 1.407, -8.606, 1.988, -8.685, 1.377, -8.392, 0.8562, -8.526, 1.407, -8.546, 0.8081, -8.201, 0.3577, -8.392, 0.8562, -8.347, 0.2873, -7.95, -0.06515, -8.201, 0.3577, -7.95, -0.06515, -7.743, -0.502, -7.64, -0.3772, -7.64, -0.3772, -6.775, -1.16, -6.688, -1.024, -6.688, -1.024, -5.784, -1.754, -5.705, -1.613, -5.705, -1.613, -4.758, -2.297, -4.686, -2.152, -4.686, -2.152, -3.701, -2.787, -3.636, -2.638, -3.636, -2.638, -2.617, -3.223, -2.56, -3.071, -2.56, -3.071, -1.51, -3.604, -1.461, -3.45, -1.461, -3.45, -0.3863, -3.93, -0.3451, -3.773, -0.3863, -3.93, 0.7847, -4.04, -0.3451, -3.773, 0.7513, -4.199, 1.923, -4.25, 0.7847, -4.04, 1.898, -4.41, 3.067, -4.401, 1.923, -4.25, 3.05, -4.562, 4.21, -4.492, 3.067, -4.401, 4.202, -4.654, 5.353, -4.523, 4.21, -4.492, 5.355, -4.685, 5.72, -4.501, 5.353, -4.523, 5.72, -4.501, 6.142, -4.594, 6.109, -4.436, 6.109, -4.436, 6.555, -4.488, 6.508, -4.332, 6.508, -4.332, 6.97, -4.345, 6.912, -4.193, 6.912, -4.193, 7.382, -4.168, 7.313, -4.022, 7.382, -4.168, 7.704, -3.82, 7.313, -4.022, 7.784, -3.961, 8.078, -3.592, 7.704, -3.82, 8.168, -3.726, 8.427, -3.338, 8.078, -3.592, 8.527, -3.465, 8.743, -3.063, 8.427, -3.338, 8.856, -3.179, 9.02, -2.766, 8.743, -3.063, 9.145, -2.87, 9.249, -2.451, 9.02, -2.766, 9.387, -2.537, 9.422, -2.118, 9.249, -2.451, 9.422, -2.118, 9.666, -1.856, 9.508, -1.821, 9.508, -1.821, 9.727, -1.455, 9.566, -1.437, 9.566, -1.437, 9.765, -0.9896, 9.603, -0.9797, 9.603, -0.9797, 9.787, -0.4709, 9.625, -0.4664, 9.625, -0.4664, 9.794, 0.08441, 9.632, 0.08519, 9.632, 0.08519, 9.792, 0.6583, 9.63, 0.6565, 9.63, 0.6565, 9.782, 1.232, 9.62, 1.229, 9.62, 1.229, 9.767, 1.787, 9.605, 1.782, 9.605, 1.782, 9.751, 2.303, 9.589, 2.298, 9.589, 2.298, 9.736, 2.761, 9.574, 2.756, 9.574, 2.756, 9.725, 3.141, 9.563, 3.137, 9.725, 3.141, 9.558, 3.435, 9.563, 3.137, 9.235, 3.406, 9.019, 3.767, 9.074, 3.392, 9.019, 3.767, 8.993, 4.11, 8.874, 3.999, 8.874, 3.999, 8.709, 4.315, 8.632, 4.172, 8.632, 4.172, 8.317, 4.456, 8.275, 4.3, 8.275, 4.3, 7.835, 4.543, 7.815, 4.382, 7.815, 4.382, 7.284, 4.586, 7.275, 4.425, 7.275, 4.425, 6.686, 4.604, 6.682, 4.442, 6.682, 4.442, 6.06, 4.613, 6.057, 4.451, 6.057, 4.451, 5.428, 4.633, 5.419, 4.471, 5.419, 4.471, 4.806, 4.683, 4.787, 4.522, 4.787, 4.522, 4.214, 4.782, 4.176, 4.624, 4.214, 4.782, 3.641, 4.79, 4.176, 4.624, 3.686, 4.946, 3.105, 4.934, 3.641, 4.79, 3.105, 4.934, 2.39, 5.174, 2.379, 5.012, 2.379, 5.012, 1.479, 5.199, 1.479, 5.037, 1.479, 5.037, 0.4447, 5.178, 0.4505, 5.016, 0.4505, 5.016, -0.6728, 5.12, -0.6628, 4.958, -0.6628, 4.958, -1.834, 5.036, -1.821, 4.874, -1.821, 4.874, -2.999, 4.936, -2.984, 4.775, -2.984, 4.775, -4.129, 4.831, -4.114, 4.67, -4.114, 4.67, -5.186, 4.731, -5.171, 4.57, -5.171, 4.57, -6.131, 4.646, -6.118, 4.485, -6.118, 4.485, -6.927, 4.588, -6.918, 4.426, -6.927, 4.588, -7.486, 4.408, -6.918, 4.426, -7.511, 4.568, -7.66, 4.366, -7.486, 4.408, -7.66, 4.366, -7.926, 4.324, -7.796, 4.227, -7.796, 4.227, -8.087, 4.015, -7.937, 3.954, -7.937, 3.954, -8.208, 3.601, -8.05, 3.566, -8.05, 3.566, -8.283, 3.111, -8.122, 3.095, -8.122, 3.095, -8.308, 2.574, -8.146, 2.574, -8.146, 2.574, -8.283, 2.017, -8.122, 2.032, -8.283, 2.017, -8.048, 1.498, -8.122, 2.032, -8.207, 1.468, -7.927, 1.001, -8.048, 1.498, -8.082, 0.9524, -7.764, 0.5689, -7.927, 1.001, -7.909, 0.4985, -7.566, 0.2325, -7.764, 0.5689, -7.566, 0.2325, -7.433, -0.1277, -7.33, -0.002881, -7.33, -0.002881, -6.514, -0.7505, -6.426, -0.6139, -6.426, -0.6139, -5.546, -1.331, -5.466, -1.19, -5.466, -1.19, -4.542, -1.861, -4.47, -1.716, -4.47, -1.716, -3.508, -2.341, -3.443, -2.192, -3.443, -2.192, -2.447, -2.767, -2.39, -2.616, -2.39, -2.616, -1.363, -3.141, -1.315, -2.986, -1.315, -2.986, -0.2627, -3.46, -0.2215, -3.303, -0.2627, -3.46, 0.8846, -3.565, -0.2215, -3.303, 0.8513, -3.723, 1.999, -3.77, 0.8846, -3.565, 1.974, -3.93, 3.118, -3.918, 1.999, -3.77, 3.101, -4.079, 4.236, -4.007, 3.118, -3.918, 4.228, -4.169, 5.344, -4.037, 4.236, -4.007, 5.347, -4.199, 5.665, -4.018, 5.344, -4.037, 5.665, -4.018, 6.041, -4.119, 6.008, -3.961, 6.008, -3.961, 6.415, -4.022, 6.368, -3.867, 6.368, -3.867, 6.796, -3.891, 6.737, -3.74, 6.737, -3.74, 7.175, -3.729, 7.106, -3.582, 7.175, -3.729, 7.466, -3.397, 7.106, -3.582, 7.545, -3.538, 7.808, -3.187, 7.466, -3.397, 7.898, -3.322, 8.124, -2.958, 7.808, -3.187, 8.225, -3.085, 8.406, -2.713, 8.124, -2.958, 8.518, -2.829, 8.646, -2.457, 8.406, -2.713, 8.771, -2.56, 8.836, -2.196, 8.646, -2.457, 8.974, -2.281, 8.971, -1.938, 8.836, -2.196, 8.971, -1.938, 9.191, -1.753, 9.033, -1.718, 9.033, -1.718, 9.244, -1.399, 9.083, -1.38, 9.083, -1.38, 9.28, -0.9597, 9.118, -0.9498, 9.118, -0.9498, 9.301, -0.4575, 9.139, -0.453, 9.139, -0.453, 9.308, 0.08676, 9.146, 0.08755, 9.146, 0.08755, 9.306, 0.653, 9.144, 0.6512, 9.144, 0.6512, 9.296, 1.222, 9.134, 1.218, 9.134, 1.218, 9.281, 1.773, 9.119, 1.768, 9.119, 1.768, 9.265, 2.287, 9.103, 2.282, 9.103, 2.282, 9.25, 2.746, 9.088, 2.741, 9.088, 2.741, 9.239, 3.13, 9.077, 3.126, 9.239, 3.13, 9.074, 3.392, 9.077, 3.126, 9.719, 3.449, 9.626, 3.994, 9.474, 3.937, 9.474, 3.937, 9.626, 3.994, 9.349, 4.44, 9.231, 4.33, 9.349, 4.44, 8.937, 4.744, 8.861, 4.601, 8.937, 4.744, 8.444, 4.925, 8.402, 4.769, 8.444, 4.925, 7.898, 5.025, 7.877, 4.864, 7.898, 5.025, 7.311, 5.072, 7.302, 4.91, 7.311, 5.072, 6.696, 5.09, 6.693, 4.928, 6.696, 5.09, 6.072, 5.099, 6.068, 4.937, 6.072, 5.099, 5.455, 5.118, 5.446, 4.957, 5.455, 5.118, 4.866, 5.165, 4.846, 5.004, 4.866, 5.165, 4.326, 5.255, 4.326, 5.255, 3.821, 5.413, 3.776, 5.257, 3.821, 5.413, 3.224, 5.571, 3.195, 5.412, 3.195, 5.412, 3.224, 5.571, 2.423, 5.659, 2.412, 5.497, 2.423, 5.659, 1.481, 5.685, 1.48, 5.523, 1.481, 5.685, 0.4271, 5.663, 0.433, 5.502, 0.4271, 5.663, -0.7029, 5.605, -0.6929, 5.443, -0.7029, 5.605, -1.872, 5.52, -1.859, 5.359, -1.872, 5.52, -3.042, 5.42, -3.027, 5.259, -3.042, 5.42, -4.174, 5.315, -4.159, 5.154, -4.174, 5.315, -5.23, 5.215, -5.216, 5.054, -5.23, 5.215, -6.17, 5.131, -6.157, 4.969, -6.17, 5.131, -6.953, 5.073, -6.953, 5.073, -7.587, 5.048, -7.562, 4.888, -7.587, 5.048, -7.984, 4.928, -7.903, 4.787, -7.903, 4.787, -7.984, 4.928, -8.315, 4.616, -8.185, 4.518, -8.315, 4.616, -8.537, 4.198, -8.387, 4.137, -8.537, 4.198, -8.683, 3.707, -8.525, 3.671, -8.683, 3.707, -8.767, 3.159, -8.606, 3.143, -8.767, 3.159, -8.794, 2.574, -8.632, 2.574, -8.794, 2.574, -8.767, 1.973, -8.767, 1.973, -8.685, 1.377, -8.526, 1.407, -8.685, 1.377, -8.546, 0.8081, -8.392, 0.8562, -8.546, 0.8081, -8.347, 0.2873, -8.201, 0.3577, -8.347, 0.2873, -8.078, -0.1644, -7.95, -0.06515, -7.95, -0.06515, -8.078, -0.1644, -7.743, -0.502, -7.64, -0.3772, -7.743, -0.502, -6.775, -1.16, -6.688, -1.024, -6.775, -1.16, -5.784, -1.754, -5.705, -1.613, -5.784, -1.754, -4.758, -2.297, -4.686, -2.152, -4.758, -2.297, -3.701, -2.787, -3.636, -2.638, -3.701, -2.787, -2.617, -3.223, -2.56, -3.071, -2.617, -3.223, -1.51, -3.604, -1.461, -3.45, -1.51, -3.604, -0.3863, -3.93, -0.3863, -3.93, 0.7513, -4.199, 0.7847, -4.04, 0.7513, -4.199, 1.898, -4.41, 1.923, -4.25, 1.898, -4.41, 3.05, -4.562, 3.067, -4.401, 3.05, -4.562, 4.202, -4.654, 4.21, -4.492, 4.202, -4.654, 5.355, -4.685, 5.353, -4.523, 5.355, -4.685, 5.738, -4.662, 5.72, -4.501, 5.72, -4.501, 5.738, -4.662, 6.142, -4.594, 6.109, -4.436, 6.142, -4.594, 6.555, -4.488, 6.508, -4.332, 6.555, -4.488, 6.97, -4.345, 6.912, -4.193, 6.97, -4.345, 7.382, -4.168, 7.382, -4.168, 7.784, -3.961, 7.704, -3.82, 7.784, -3.961, 8.168, -3.726, 8.078, -3.592, 8.168, -3.726, 8.527, -3.465, 8.427, -3.338, 8.527, -3.465, 8.856, -3.179, 8.743, -3.063, 8.856, -3.179, 9.145, -2.87, 9.02, -2.766, 9.145, -2.87, 9.387, -2.537, 9.249, -2.451, 9.387, -2.537, 9.573, -2.178, 9.422, -2.118, 9.422, -2.118, 9.573, -2.178, 9.666, -1.856, 9.508, -1.821, 9.666, -1.856, 9.727, -1.455, 9.566, -1.437, 9.727, -1.455, 9.765, -0.9896, 9.603, -0.9797, 9.765, -0.9896, 9.787, -0.4709, 9.625, -0.4664, 9.787, -0.4709, 9.794, 0.08441, 9.632, 0.08519, 9.794, 0.08441, 9.792, 0.6583, 9.63, 0.6565, 9.792, 0.6583, 9.782, 1.232, 9.62, 1.229, 9.782, 1.232, 9.767, 1.787, 9.605, 1.782, 9.767, 1.787, 9.751, 2.303, 9.589, 2.298, 9.751, 2.303, 9.736, 2.761, 9.574, 2.756, 9.736, 2.761, 9.725, 3.141, 9.725, 3.141, 9.719, 3.449, 9.558, 3.435, 9.235, 3.406, 9.17, 3.824, 9.019, 3.767, 9.019, 3.767, 9.17, 3.824, 8.993, 4.11, 8.874, 3.999, 8.993, 4.11, 8.709, 4.315, 8.632, 4.172, 8.709, 4.315, 8.317, 4.456, 8.275, 4.3, 8.317, 4.456, 7.835, 4.543, 7.815, 4.382, 7.835, 4.543, 7.284, 4.586, 7.275, 4.425, 7.284, 4.586, 6.686, 4.604, 6.682, 4.442, 6.686, 4.604, 6.06, 4.613, 6.057, 4.451, 6.06, 4.613, 5.428, 4.633, 5.419, 4.471, 5.428, 4.633, 4.806, 4.683, 4.787, 4.522, 4.806, 4.683, 4.214, 4.782, 4.214, 4.782, 3.686, 4.946, 3.641, 4.79, 3.686, 4.946, 3.135, 5.093, 3.105, 4.934, 3.105, 4.934, 3.135, 5.093, 2.39, 5.174, 2.379, 5.012, 2.39, 5.174, 1.479, 5.199, 1.479, 5.037, 1.479, 5.199, 0.4447, 5.178, 0.4505, 5.016, 0.4447, 5.178, -0.6728, 5.12, -0.6628, 4.958, -0.6728, 5.12, -1.834, 5.036, -1.821, 4.874, -1.834, 5.036, -2.999, 4.936, -2.984, 4.775, -2.999, 4.936, -4.129, 4.831, -4.114, 4.67, -4.129, 4.831, -5.186, 4.731, -5.171, 4.57, -5.186, 4.731, -6.131, 4.646, -6.118, 4.485, -6.131, 4.646, -6.927, 4.588, -6.927, 4.588, -7.511, 4.568, -7.486, 4.408, -7.511, 4.568, -7.741, 4.507, -7.66, 4.366, -7.66, 4.366, -7.741, 4.507, -7.926, 4.324, -7.796, 4.227, -7.926, 4.324, -8.087, 4.015, -7.937, 3.954, -8.087, 4.015, -8.208, 3.601, -8.05, 3.566, -8.208, 3.601, -8.283, 3.111, -8.122, 3.095, -8.283, 3.111, -8.308, 2.574, -8.146, 2.574, -8.308, 2.574, -8.283, 2.017, -8.283, 2.017, -8.207, 1.468, -8.048, 1.498, -8.207, 1.468, -8.082, 0.9524, -7.927, 1.001, -8.082, 0.9524, -7.909, 0.4985, -7.764, 0.5689, -7.909, 0.4985, -7.694, 0.1333, -7.566, 0.2325, -7.566, 0.2325, -7.694, 0.1333, -7.433, -0.1277, -7.33, -0.002881, -7.433, -0.1277, -6.514, -0.7505, -6.426, -0.6139, -6.514, -0.7505, -5.546, -1.331, -5.466, -1.19, -5.546, -1.331, -4.542, -1.861, -4.47, -1.716, -4.542, -1.861, -3.508, -2.341, -3.443, -2.192, -3.508, -2.341, -2.447, -2.767, -2.39, -2.616, -2.447, -2.767, -1.363, -3.141, -1.315, -2.986, -1.363, -3.141, -0.2627, -3.46, -0.2627, -3.46, 0.8513, -3.723, 0.8846, -3.565, 0.8513, -3.723, 1.974, -3.93, 1.999, -3.77, 1.974, -3.93, 3.101, -4.079, 3.118, -3.918, 3.101, -4.079, 4.228, -4.169, 4.236, -4.007, 4.228, -4.169, 5.347, -4.199, 5.344, -4.037, 5.347, -4.199, 5.684, -4.179, 5.665, -4.018, 5.665, -4.018, 5.684, -4.179, 6.041, -4.119, 6.008, -3.961, 6.041, -4.119, 6.415, -4.022, 6.368, -3.867, 6.415, -4.022, 6.796, -3.891, 6.737, -3.74, 6.796, -3.891, 7.175, -3.729, 7.175, -3.729, 7.545, -3.538, 7.466, -3.397, 7.545, -3.538, 7.898, -3.322, 7.808, -3.187, 7.898, -3.322, 8.225, -3.085, 8.124, -2.958, 8.225, -3.085, 8.518, -2.829, 8.406, -2.713, 8.518, -2.829, 8.771, -2.56, 8.646, -2.457, 8.771, -2.56, 8.974, -2.281, 8.836, -2.196, 8.974, -2.281, 9.121, -1.998, 8.971, -1.938, 8.971, -1.938, 9.121, -1.998, 9.191, -1.753, 9.033, -1.718, 9.191, -1.753, 9.244, -1.399, 9.083, -1.38, 9.244, -1.399, 9.28, -0.9597, 9.118, -0.9498, 9.28, -0.9597, 9.301, -0.4575, 9.139, -0.453, 9.301, -0.4575, 9.308, 0.08676, 9.146, 0.08755, 9.308, 0.08676, 9.306, 0.653, 9.144, 0.6512, 9.306, 0.653, 9.296, 1.222, 9.134, 1.218, 9.296, 1.222, 9.281, 1.773, 9.119, 1.768, 9.281, 1.773, 9.265, 2.287, 9.103, 2.282, 9.265, 2.287, 9.25, 2.746, 9.088, 2.741, 9.25, 2.746, 9.239, 3.13, 9.239, 3.13, 9.235, 3.406, 9.074, 3.392])
me_mesh_001.materials.append(mat_material)
me_mesh_001.use_remesh_preserve_volume = False
me_mesh_001.use_remesh_preserve_attributes = False
me_mesh_001.use_mirror_vertex_groups = False
me_mesh_001.update()

# ---- curves / text
cu_nurbspath = bpy.data.curves.new('NurbsPath', 'CURVE')
cu_nurbspath.dimensions = '3D'
_sp = cu_nurbspath.splines.new('BEZIER'); _sp.bezier_points.add(5)
_sp.bezier_points.foreach_set('co', [-0.3351, 0.02126, 0.0, -1.031, -0.001793, 0.0, -1.031, -0.3092, 0.0, -0.2352, -0.5628, 0.0, 0.006922, -0.4206, 0.0, 0.01461, -0.08249, 0.0])
_sp.bezier_points.foreach_set('handle_left', [-0.2151, -0.02845, 0.0, -0.9089, -0.001793, 0.0, -1.107, -0.2538, 0.0, -0.5134, -0.5628, 0.0, -0.02509, -0.4979, 0.0, 0.01461, -0.14, 0.0])
_sp.bezier_points.foreach_set('handle_right', [-0.4474, 0.06781, 0.0, -1.107, -0.001793, 0.0, -0.8048, -0.4719, 0.0, -0.1515, -0.5628, 0.0, 0.02893, -0.3675, 0.0, 0.01461, 0.04741, 0.0])
for _p, _l, _r in zip(_sp.bezier_points, ['ALIGNED', 'ALIGNED', 'ALIGNED', 'ALIGNED', 'ALIGNED', 'ALIGNED'], ['ALIGNED', 'ALIGNED', 'ALIGNED', 'ALIGNED', 'ALIGNED', 'ALIGNED']): _p.handle_left_type = _l; _p.handle_right_type = _r
_sp.bezier_points.foreach_set('tilt', [-1.571, -1.571, -1.571, -1.571, -1.571, -1.571])
_sp.order_u = 0
_sp.order_v = 0
_sp.use_cyclic_u = True
cu_nurbspath.materials.append(mat_material)
cu_nurbspath.use_path = True
cu_nurbspath.use_path_clamp = True
cu_nurbspath.bevel_resolution = 0
cu_nurbspath.extrude = 0.01
cu_nurbspath.bevel_depth = 0.01
cu_nurbspath.fill_mode = 'HALF'
cu_nurbspath.twist_mode = 'Z_UP'
cu_splat = bpy.data.curves.new('Splat', 'CURVE')
cu_splat.dimensions = '3D'
_sp = cu_splat.splines.new('POLY'); _sp.points.add(23)
_sp.points.foreach_set('co', [0.0, 0.336, 0.0, 0.0, 0.1093, 0.4081, 0.0, 0.0, 0.1824, 0.3159, 0.0, 0.0, 0.2079, 0.2079, 0.0, 0.0, 0.07454, 0.04304, 0.0, 0.0, 0.04287, 0.01149, 0.0, 0.0, 0.2436, 1.492e-17, 0.0, 0.0, 0.2517, -0.06743, 0.0, 0.0, 0.2305, -0.1331, 0.0, 0.0, 0.1871, -0.1871, 0.0, 0.0, 0.1492, -0.2583, 0.0, 0.0, 0.09217, -0.344, 0.0, 0.0, 6e-17, -0.4899, 0.0, 0.0, -0.1523, -0.5683, 0.0, 0.0, -0.3203, -0.5547, 0.0, 0.0, -0.4483, -0.4483, 0.0, 0.0, -0.593, -0.3424, 0.0, 0.0, -0.7482, -0.2005, 0.0, 0.0, -0.6829, -1.254e-16, 0.0, 0.0, -0.6384, 0.1711, 0.0, 0.0, -0.5831, 0.3367, 0.0, 0.0, -0.4756, 0.4756, 0.0, 0.0, -0.3717, 0.6438, 0.0, 0.0, -0.1729, 0.6453, 0.0, 0.0])
_sp.points.foreach_set('tilt', [-1.571, -1.571, -1.571, -1.571, -1.571, -1.571, -1.571, -1.571, -1.571, -1.571, -1.571, -1.571, -1.571, -1.571, -1.571, -1.571, -1.571, -1.571, -1.571, -1.571, -1.571, -1.571, -1.571, -1.571])
_sp.resolution_u = 1
_sp.use_cyclic_u = True
cu_splat.use_path_clamp = True
cu_splat.bevel_resolution = 0
cu_splat.extrude = 0.01
cu_splat.bevel_depth = 0.01
cu_splat.resolution_u = 1
cu_splat.fill_mode = 'HALF'
cu_splat.twist_mode = 'Z_UP'
cu_splat.twist_smooth = 0.01
cu_torus_knot_2_x_3 = bpy.data.curves.new('Torus Knot 2 x 3', 'CURVE')
cu_torus_knot_2_x_3.dimensions = '3D'
_sp = cu_torus_knot_2_x_3.splines.new('BEZIER'); _sp.bezier_points.add(98)
_sp.bezier_points.foreach_set('co', [1.25, 0.0, 0.0, 1.235, 0.1577, 0.04731, 1.193, 0.3094, 0.09292, 1.124, 0.4498, 0.1352, 1.032, 0.5742, 0.1725, 0.922, 0.6789, 0.2036, 0.7989, 0.7617, 0.2274, 0.6677, 0.8219, 0.243, 0.5335, 0.8598, 0.2497, 0.4006, 0.8773, 0.2475, 0.2726, 0.8768, 0.2363, 0.1519, 0.8617, 0.2165, 0.03979, 0.8353, 0.1889, -0.06368, 0.801, 0.1545, -0.1593, 0.7613, 0.1146, -0.2486, 0.7183, 0.07043, -0.3336, 0.673, 0.02376, -0.4161, 0.6254, -0.02376, -0.4978, 0.5745, -0.07043, -0.5797, 0.5186, -0.1146, -0.6618, 0.4556, -0.1545, -0.7433, 0.3832, -0.1889, -0.8222, 0.2993, -0.2165, -0.8957, 0.2023, -0.2363, -0.9601, 0.09167, -0.2475, -1.011, -0.03211, -0.2497, -1.046, -0.1673, -0.243, -1.059, -0.311, -0.2274, -1.049, -0.4591, -0.2036, -1.013, -0.6066, -0.1725, -0.9514, -0.7482, -0.1352, -0.8643, -0.8781, -0.09292, -0.7543, -0.9911, -0.04731, -0.625, -1.083, 1.608e-16, -0.4812, -1.149, 0.04731, -0.3283, -1.188, 0.09292, -0.1722, -1.198, 0.1352, -0.01874, -1.181, 0.1725, 0.1269, -1.138, 0.2036, 0.2602, -1.073, 0.2274, 0.3779, -0.9892, 0.243, 0.4779, -0.8919, 0.2497, 0.5594, -0.7856, 0.2475, 0.623, -0.6745, 0.2363, 0.6703, -0.5624, 0.2165, 0.7035, -0.4521, 0.1889, 0.7255, -0.3453, 0.1545, 0.739, -0.2427, 0.1146, 0.7464, -0.1439, 0.07043, 0.7496, -0.04764, 0.02376, 0.7496, 0.04764, -0.02376, 0.7464, 0.1439, -0.07043, 0.739, 0.2427, -0.1146, 0.7255, 0.3453, -0.1545, 0.7035, 0.4521, -0.1889, 0.6703, 0.5624, -0.2165, 0.623, 0.6745, -0.2363, 0.5594, 0.7856, -0.2475, 0.4779, 0.8919, -0.2497, 0.3779, 0.9892, -0.243, 0.2602, 1.073, -0.2274, 0.1269, 1.138, -0.2036, -0.01874, 1.181, -0.1725, -0.1722, 1.198, -0.1352, -0.3283, 1.188, -0.09292, -0.4812, 1.149, -0.04731, -0.625, 1.083, 3.216e-16, -0.7543, 0.9911, 0.04731, -0.8643, 0.8781, 0.09292, -0.9514, 0.7482, 0.1352, -1.013, 0.6066, 0.1725, -1.049, 0.4591, 0.2036, -1.059, 0.311, 0.2274, -1.046, 0.1673, 0.243, -1.011, 0.03211, 0.2497, -0.9601, -0.09167, 0.2475, -0.8957, -0.2023, 0.2363, -0.8222, -0.2993, 0.2165, -0.7433, -0.3832, 0.1889, -0.6618, -0.4556, 0.1545, -0.5797, -0.5186, 0.1146, -0.4978, -0.5745, 0.07043, -0.4161, -0.6254, 0.02376, -0.3336, -0.673, -0.02376, -0.2486, -0.7183, -0.07043, -0.1593, -0.7613, -0.1146, -0.06368, -0.801, -0.1545, 0.03979, -0.8353, -0.1889, 0.1519, -0.8617, -0.2165, 0.2726, -0.8768, -0.2363, 0.4006, -0.8773, -0.2475, 0.5335, -0.8598, -0.2497, 0.6677, -0.8219, -0.243, 0.7989, -0.7617, -0.2274, 0.922, -0.6789, -0.2036, 1.032, -0.5742, -0.1725, 1.124, -0.4498, -0.1352, 1.193, -0.3094, -0.09292, 1.235, -0.1577, -0.04731])
_sp.bezier_points.foreach_set('handle_left', [1.25, -0.0618, -0.01854, 1.247, 0.09683, 0.02905, 1.215, 0.2518, 0.07559, 1.155, 0.3975, 0.1194, 1.072, 0.5288, 0.1589, 0.9685, 0.6416, 0.1927, 0.8496, 0.7333, 0.2196, 0.7207, 0.8024, 0.2385, 0.5869, 0.8488, 0.2489, 0.4528, 0.8739, 0.2502, 0.3223, 0.88, 0.2425, 0.1984, 0.87, 0.226, 0.08268, 0.8475, 0.2013, -0.02421, 0.8157, 0.1693, -0.1228, 0.7776, 0.1312, -0.2144, 0.7357, 0.08829, -0.3008, 0.6912, 0.0422, -0.3841, 0.6446, -0.005417, -0.4661, 0.5952, -0.05282, -0.548, 0.5415, -0.0983, -0.6303, 0.4817, -0.1402, -0.7125, 0.4132, -0.177, -0.793, 0.3339, -0.2074, -0.8692, 0.242, -0.2303, -0.9378, 0.1366, -0.2448, -0.9949, 0.01754, -0.2505, -1.036, -0.1138, -0.2472, -1.058, -0.2548, -0.2349, -1.058, -0.402, -0.2142, -1.032, -0.5507, -0.1858, -0.9802, -0.6955, -0.1506, -0.9026, -0.8308, -0.11, -0.801, -0.9512, -0.06546, -0.6785, -1.052, -0.01854, -0.5395, -1.128, 0.02905, -0.3893, -1.178, 0.07559, -0.2335, -1.199, 0.1194, -0.07808, -1.193, 0.1589, 0.07144, -1.16, 0.1927, 0.2102, -1.102, 0.2196, 0.3345, -1.025, 0.2385, 0.4417, -0.9327, 0.2489, 0.5305, -0.8291, 0.2502, 0.6009, -0.7191, 0.2425, 0.6543, -0.6068, 0.226, 0.6926, -0.4953, 0.2013, 0.7185, -0.3869, 0.1693, 0.7348, -0.2825, 0.1312, 0.7443, -0.1822, 0.08829, 0.749, -0.08511, 0.0422, 0.7502, 0.01034, -0.005417, 0.7485, 0.106, -0.05282, 0.743, 0.2038, -0.0983, 0.7323, 0.305, -0.1402, 0.7141, 0.4104, -0.177, 0.6857, 0.5198, -0.2074, 0.6442, 0.6317, -0.2303, 0.5872, 0.7439, -0.2448, 0.5126, 0.8528, -0.2505, 0.4197, 0.9544, -0.2472, 0.3085, 1.044, -0.2349, 0.1807, 1.117, -0.2142, 0.03913, 1.169, -0.1858, -0.1122, 1.197, -0.1506, -0.2682, 1.197, -0.11, -0.4232, 1.169, -0.06546, -0.5715, 1.113, -0.01854, -0.7072, 1.031, 0.02905, -0.8254, 0.926, 0.07559, -0.9219, 0.8019, 0.1194, -0.9939, 0.664, 0.1589, -1.04, 0.5179, 0.1927, -1.06, 0.3692, 0.2196, -1.055, 0.223, 0.2385, -1.029, 0.08384, 0.2489, -0.9833, -0.04485, 0.2502, -0.9233, -0.1609, 0.2425, -0.8527, -0.2632, 0.226, -0.7753, -0.3521, 0.2013, -0.6943, -0.4288, 0.1693, -0.6121, -0.4951, 0.1312, -0.5299, -0.5535, 0.08829, -0.4482, -0.6061, 0.0422, -0.3662, -0.6549, -0.005417, -0.2824, -0.7012, -0.05282, -0.195, -0.7453, -0.0983, -0.102, -0.7867, -0.1402, -0.001599, -0.8236, -0.177, 0.1073, -0.8537, -0.2074, 0.225, -0.8738, -0.2303, 0.3506, -0.8805, -0.2448, 0.4823, -0.8704, -0.2505, 0.6167, -0.8407, -0.2472, 0.7499, -0.7892, -0.2349, 0.877, -0.715, -0.2142, 0.9929, -0.6184, -0.1858, 1.092, -0.5012, -0.1506, 1.171, -0.3663, -0.11, 1.224, -0.2181, -0.06546])
_sp.bezier_points.foreach_set('handle_right', [1.25, 0.0618, 0.01854, 1.224, 0.2181, 0.06546, 1.171, 0.3663, 0.11, 1.092, 0.5012, 0.1506, 0.9929, 0.6184, 0.1858, 0.877, 0.715, 0.2142, 0.7499, 0.7892, 0.2349, 0.6167, 0.8407, 0.2472, 0.4823, 0.8704, 0.2505, 0.3506, 0.8805, 0.2448, 0.225, 0.8738, 0.2303, 0.1073, 0.8537, 0.2074, -0.001599, 0.8236, 0.177, -0.102, 0.7867, 0.1402, -0.195, 0.7453, 0.0983, -0.2824, 0.7012, 0.05282, -0.3662, 0.6549, 0.005417, -0.4482, 0.6061, -0.0422, -0.5299, 0.5535, -0.08829, -0.6121, 0.4951, -0.1312, -0.6943, 0.4288, -0.1693, -0.7753, 0.3521, -0.2013, -0.8527, 0.2632, -0.226, -0.9233, 0.1609, -0.2425, -0.9833, 0.04485, -0.2502, -1.029, -0.08384, -0.2489, -1.055, -0.223, -0.2385, -1.06, -0.3692, -0.2196, -1.04, -0.5179, -0.1927, -0.9939, -0.664, -0.1589, -0.9219, -0.8019, -0.1194, -0.8254, -0.926, -0.07559, -0.7072, -1.031, -0.02905, -0.5715, -1.113, 0.01854, -0.4232, -1.169, 0.06546, -0.2682, -1.197, 0.11, -0.1122, -1.197, 0.1506, 0.03913, -1.169, 0.1858, 0.1807, -1.117, 0.2142, 0.3085, -1.044, 0.2349, 0.4197, -0.9544, 0.2472, 0.5126, -0.8528, 0.2505, 0.5872, -0.7439, 0.2448, 0.6442, -0.6317, 0.2303, 0.6857, -0.5198, 0.2074, 0.7141, -0.4104, 0.177, 0.7323, -0.305, 0.1402, 0.743, -0.2038, 0.0983, 0.7485, -0.106, 0.05282, 0.7502, -0.01034, 0.005417, 0.749, 0.08511, -0.0422, 0.7443, 0.1822, -0.08829, 0.7348, 0.2825, -0.1312, 0.7185, 0.3869, -0.1693, 0.6926, 0.4953, -0.2013, 0.6543, 0.6068, -0.226, 0.6009, 0.7191, -0.2425, 0.5305, 0.8291, -0.2502, 0.4417, 0.9327, -0.2489, 0.3345, 1.025, -0.2385, 0.2102, 1.102, -0.2196, 0.07144, 1.16, -0.1927, -0.07808, 1.193, -0.1589, -0.2335, 1.199, -0.1194, -0.3893, 1.178, -0.07559, -0.5395, 1.128, -0.02905, -0.6785, 1.052, 0.01854, -0.801, 0.9512, 0.06546, -0.9026, 0.8308, 0.11, -0.9802, 0.6955, 0.1506, -1.032, 0.5507, 0.1858, -1.058, 0.402, 0.2142, -1.058, 0.2548, 0.2349, -1.036, 0.1138, 0.2472, -0.9949, -0.01754, 0.2505, -0.9378, -0.1366, 0.2448, -0.8692, -0.242, 0.2303, -0.793, -0.3339, 0.2074, -0.7125, -0.4132, 0.177, -0.6303, -0.4817, 0.1402, -0.548, -0.5415, 0.0983, -0.4661, -0.5952, 0.05282, -0.3841, -0.6446, 0.005417, -0.3008, -0.6912, -0.0422, -0.2144, -0.7357, -0.08829, -0.1228, -0.7776, -0.1312, -0.02421, -0.8157, -0.1693, 0.08268, -0.8475, -0.2013, 0.1984, -0.87, -0.226, 0.3223, -0.88, -0.2425, 0.4528, -0.8739, -0.2502, 0.5869, -0.8488, -0.2489, 0.7207, -0.8024, -0.2385, 0.8496, -0.7333, -0.2196, 0.9685, -0.6416, -0.1927, 1.072, -0.5288, -0.1589, 1.155, -0.3975, -0.1194, 1.215, -0.2518, -0.07559, 1.247, -0.09683, -0.02905])
for _p, _l, _r in zip(_sp.bezier_points, ['AUTO', 'AUTO', 'AUTO', 'AUTO', 'AUTO', 'AUTO', 'AUTO', 'AUTO', 'AUTO', 'AUTO', 'AUTO', 'AUTO', 'AUTO', 'AUTO', 'AUTO', 'AUTO', 'AUTO', 'AUTO', 'AUTO', 'AUTO', 'AUTO', 'AUTO', 'AUTO', 'AUTO', 'AUTO', 'AUTO', 'AUTO', 'AUTO', 'AUTO', 'AUTO', 'AUTO', 'AUTO', 'AUTO', 'AUTO', 'AUTO', 'AUTO', 'AUTO', 'AUTO', 'AUTO', 'AUTO', 'AUTO', 'AUTO', 'AUTO', 'AUTO', 'AUTO', 'AUTO', 'AUTO', 'AUTO', 'AUTO', 'AUTO', 'AUTO', 'AUTO', 'AUTO', 'AUTO', 'AUTO', 'AUTO', 'AUTO', 'AUTO', 'AUTO', 'AUTO', 'AUTO', 'AUTO', 'AUTO', 'AUTO', 'AUTO', 'AUTO', 'AUTO', 'AUTO', 'AUTO', 'AUTO', 'AUTO', 'AUTO', 'AUTO', 'AUTO', 'AUTO', 'AUTO', 'AUTO', 'AUTO', 'AUTO', 'AUTO', 'AUTO', 'AUTO', 'AUTO', 'AUTO', 'AUTO', 'AUTO', 'AUTO', 'AUTO', 'AUTO', 'AUTO', 'AUTO', 'AUTO', 'AUTO', 'AUTO', 'AUTO', 'AUTO', 'AUTO', 'AUTO', 'AUTO'], ['AUTO', 'AUTO', 'AUTO', 'AUTO', 'AUTO', 'AUTO', 'AUTO', 'AUTO', 'AUTO', 'AUTO', 'AUTO', 'AUTO', 'AUTO', 'AUTO', 'AUTO', 'AUTO', 'AUTO', 'AUTO', 'AUTO', 'AUTO', 'AUTO', 'AUTO', 'AUTO', 'AUTO', 'AUTO', 'AUTO', 'AUTO', 'AUTO', 'AUTO', 'AUTO', 'AUTO', 'AUTO', 'AUTO', 'AUTO', 'AUTO', 'AUTO', 'AUTO', 'AUTO', 'AUTO', 'AUTO', 'AUTO', 'AUTO', 'AUTO', 'AUTO', 'AUTO', 'AUTO', 'AUTO', 'AUTO', 'AUTO', 'AUTO', 'AUTO', 'AUTO', 'AUTO', 'AUTO', 'AUTO', 'AUTO', 'AUTO', 'AUTO', 'AUTO', 'AUTO', 'AUTO', 'AUTO', 'AUTO', 'AUTO', 'AUTO', 'AUTO', 'AUTO', 'AUTO', 'AUTO', 'AUTO', 'AUTO', 'AUTO', 'AUTO', 'AUTO', 'AUTO', 'AUTO', 'AUTO', 'AUTO', 'AUTO', 'AUTO', 'AUTO', 'AUTO', 'AUTO', 'AUTO', 'AUTO', 'AUTO', 'AUTO', 'AUTO', 'AUTO', 'AUTO', 'AUTO', 'AUTO', 'AUTO', 'AUTO', 'AUTO', 'AUTO', 'AUTO', 'AUTO', 'AUTO']): _p.handle_left_type = _l; _p.handle_right_type = _r
_sp.bezier_points.foreach_set('tilt', [-1.571, -1.571, -1.571, -1.571, -1.571, -1.571, -1.571, -1.571, -1.571, -1.571, -1.571, -1.571, -1.571, -1.571, -1.571, -1.571, -1.571, -1.571, -1.571, -1.571, -1.571, -1.571, -1.571, -1.571, -1.571, -1.571, -1.571, -1.571, -1.571, -1.571, -1.571, -1.571, -1.571, -1.571, -1.571, -1.571, -1.571, -1.571, -1.571, -1.571, -1.571, -1.571, -1.571, -1.571, -1.571, -1.571, -1.571, -1.571, -1.571, -1.571, -1.571, -1.571, -1.571, -1.571, -1.571, -1.571, -1.571, -1.571, -1.571, -1.571, -1.571, -1.571, -1.571, -1.571, -1.571, -1.571, -1.571, -1.571, -1.571, -1.571, -1.571, -1.571, -1.571, -1.571, -1.571, -1.571, -1.571, -1.571, -1.571, -1.571, -1.571, -1.571, -1.571, -1.571, -1.571, -1.571, -1.571, -1.571, -1.571, -1.571, -1.571, -1.571, -1.571, -1.571, -1.571, -1.571, -1.571, -1.571, -1.571])
_sp.resolution_u = 1
_sp.use_cyclic_u = True
cu_torus_knot_2_x_3.use_path_clamp = True
cu_torus_knot_2_x_3.bevel_resolution = 0
cu_torus_knot_2_x_3.extrude = 0.01
cu_torus_knot_2_x_3.bevel_depth = 0.01
cu_torus_knot_2_x_3.resolution_u = 1
cu_torus_knot_2_x_3.fill_mode = 'HALF'
cu_torus_knot_2_x_3.twist_mode = 'Z_UP'

# ---- objects
ob_empty = bpy.data.objects.new('Empty', None)
ob_nurbspath_001 = bpy.data.objects.new('NurbsPath.001', me_mesh)
ob_nurbspath_002 = bpy.data.objects.new('NurbsPath.002', me_mesh_001)
ob_hemi = bpy.data.objects.new('Hemi', light_hemi)
ob_nurbspath = bpy.data.objects.new('NurbsPath', cu_nurbspath)
ob_splat = bpy.data.objects.new('Splat', cu_splat)
ob_torus_knot_2_x_3 = bpy.data.objects.new('Torus Knot 2 x 3', cu_torus_knot_2_x_3)

# ---- transforms, parenting, visibility, modifiers, constraints
ob_empty.location = (0.0, 0.0, 0.0)
ob_empty.empty_image_offset = (0.0, 0.0)
ob_empty.lineart.crease_threshold = 0.0
ob_nurbspath_001.parent = ob_empty
ob_nurbspath_001.location = (0.0, 0.0, 0.0)
ob_nurbspath_001.scale = (4000.0, 4000.0, 4000.0)
ob_nurbspath_001.lineart.crease_threshold = 0.0
ob_nurbspath_002.parent = ob_empty
ob_nurbspath_002.location = (0.0, 0.0, 0.0)
ob_nurbspath_002.scale = (4000.0, 4000.0, 4000.0)
ob_nurbspath_002.lineart.crease_threshold = 0.0
ob_hemi.location = (0.0, 0.0, 1000.0)
ob_hemi.lineart.crease_threshold = 0.0
ob_nurbspath.location = (0.0, 0.0, 0.0)
ob_nurbspath.lineart.crease_threshold = 0.0
ob_splat.location = (0.0, 0.0, 0.0)
ob_splat.lineart.crease_threshold = 0.0
ob_torus_knot_2_x_3.location = (0.0, 0.0, 0.0)
ob_torus_knot_2_x_3.lineart.crease_threshold = 0.0

# ---- collection membership
col_collection_1.objects.link(ob_empty)
col_collection_1.objects.link(ob_nurbspath_001)
col_collection_1.objects.link(ob_nurbspath_002)
col_collection_1.objects.link(ob_hemi)
col_collection_2.objects.link(ob_nurbspath)
col_collection_2.objects.link(ob_hemi)
col_collection_3.objects.link(ob_splat)
col_collection_3.objects.link(ob_torus_knot_2_x_3)
col_collection_3.objects.link(ob_hemi)

# ---- scene / render settings (as saved in the file)
scene.frame_start = 1; scene.frame_end = 250; scene.frame_set(1)
scene.render.engine = 'BLENDER_EEVEE_NEXT'
scene.render.resolution_percentage = 50
scene.render.dither_intensity = 0.0
scene.cycles.use_denoising = False
scene.cycles.samples = 128
scene.cycles.sampling_pattern = 'TABULATED_SOBOL'
scene.cycles.light_sampling_threshold = 0.0
scene.cycles.use_adaptive_sampling = False
scene.cycles.use_light_tree = False
scene.cycles.blur_glossy = 0.0
scene.cycles.sample_clamp_indirect = 0.0
scene.view_settings.view_transform = 'Standard'
bpy.context.view_layer.update()

# ---- added for rendering (the .blend has no active camera): camera
cam_auto = bpy.data.cameras.new('AutoCamera')
cam_auto.lens = 50.0
cam_auto.sensor_width = 36.0
cam_auto.clip_end = 85336.7
ob_auto_camera = bpy.data.objects.new('AutoCamera', cam_auto)
scene.collection.objects.link(ob_auto_camera)
ob_auto_camera.location = (2649.64, -5943.63, 3908.99)
ob_auto_camera.rotation_euler = (1.09748, -7.21219e-08, 0.694738)
scene.camera = ob_auto_camera
bpy.context.view_layer.update()
